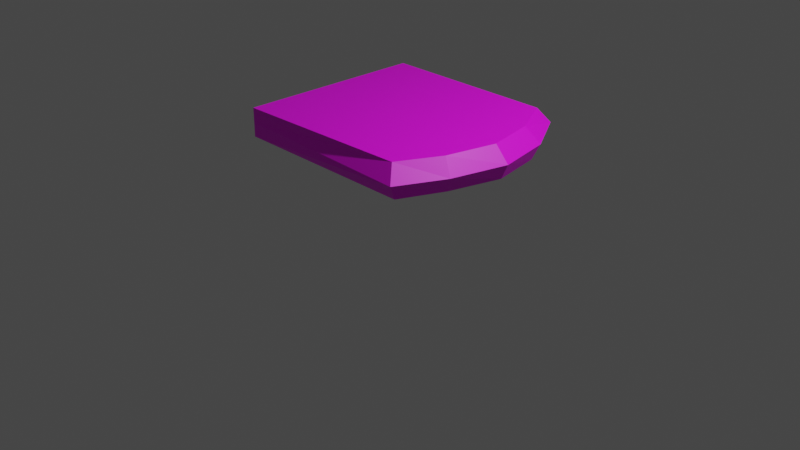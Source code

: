 # Source: bread.blend  (saved by Blender 3.3.6; exported with 4.5.12 LTS)
import bpy
from mathutils import Matrix  # noqa: F401  (used for matrix-valued properties, if any)

bpy.ops.wm.read_factory_settings(use_empty=True)
scene = bpy.context.scene
scene.name = 'Scene'

# ---- collections
col_collection = bpy.data.collections.new('Collection'); scene.collection.children.link(col_collection)

# ---- images (referenced by path relative to the original .blend; pixels are not part of the script)
import os
ASSET_DIR = os.environ.get("B2B_ASSET_DIR", "")  # directory of the original .blend (textures are referenced by path, not embedded)
HERE = os.path.dirname(os.path.abspath(__file__))  # packed textures are extracted next to this script under _unpacked/

def load_image(name, relpath, width, height, colorspace="sRGB"):
    """Load a texture the original file referenced (path relative to the .blend, or extracted next to this script)."""
    p = next((c for c in (os.path.join(HERE, relpath), os.path.join(ASSET_DIR, relpath)) if relpath and os.path.exists(c)), "")
    if p:
        img = bpy.data.images.load(p, check_existing=True)
        img.name = name
    else:  # same state as the original file: an image datablock whose file is absent (Cycles renders it pink)
        img = bpy.data.images.new(name, width, height)
        img.source = "FILE"
        img.filepath = "//" + (relpath or name)
    img.colorspace_settings.name = colorspace
    return img
img_bread = load_image('bread', 'bread.png', 1024, 1024, 'sRGB')

# ---- materials (node trees are filled in below, after node groups)
mat_material = bpy.data.materials.new('Material')
mat_material.alpha_threshold = 0.0
mat_material.use_transparent_shadow = False
mat_material.roughness = 0.5
mat_material.line_color = (0.0, 0.0, 0.0, 1.0)

# ---- material node trees
mat_material.use_nodes = True; mat_material.node_tree.nodes.clear()
_N = mat_material.node_tree.nodes; _L = mat_material.node_tree.links
n0 = _N.new('ShaderNodeOutputMaterial'); n0.name = 'Material Output'; n0.location = (300, 300)
n1 = _N.new('ShaderNodeBsdfPrincipled'); n1.name = 'Principled BSDF'; n1.location = (10, 300)
n1.distribution = 'GGX'
n1.subsurface_method = 'RANDOM_WALK_SKIN'
n1.inputs[3].default_value = 1.45
n1.inputs[27].default_value = (0.0, 0.0, 0.0, 1.0)
n1.inputs[28].default_value = 1.0
n2 = _N.new('ShaderNodeTexImage'); n2.name = 'Image Texture'; n2.location = (-268, 257)
n2.image = img_bread
_L.new(n1.outputs[0], n0.inputs[0])
_L.new(n2.outputs[0], n1.inputs[0])
n0.is_active_output = True

# ---- world
world_world = bpy.data.worlds.new('World'); scene.world = world_world
world_world.use_nodes = True; world_world.node_tree.nodes.clear()
_N = world_world.node_tree.nodes; _L = world_world.node_tree.links
n0 = _N.new('ShaderNodeOutputWorld'); n0.name = 'World Output'; n0.location = (300, 300)
n1 = _N.new('ShaderNodeBackground'); n1.name = 'Background'; n1.location = (10, 300)
n1.inputs[0].default_value = (0.05088, 0.05088, 0.05088, 1.0)
_L.new(n1.outputs[0], n0.inputs[0])
n0.is_active_output = True
world_world.color = (0.05088, 0.05088, 0.05088)
world_world.use_sun_shadow = False
world_world.sun_shadow_jitter_overblur = 0.0

# ---- cameras
cam_camera = bpy.data.cameras.new('Camera')
cam_camera.clip_end = 100.0
cam_camera.ortho_scale = 7.314

# ---- lights
light_light = bpy.data.lights.new('Light', 'POINT')
light_light.transmission_factor = 0.0
light_light.energy = 1000.0
light_light.shadow_soft_size = 0.1
light_light.shadow_maximum_resolution = 0.006
light_light.use_absolute_resolution = True

# ---- meshes
me_cube = bpy.data.meshes.new('Cube')
me_cube.from_pydata([(0.9297, 0.9492, 1.159), (0.9194, 1.0, -1.0), (-1.0, -1.0, 0.0), (0.9994, 1.081, 0.07991), (-1.0, 1.0, 1.0), (-1.0, 1.0, -1.0), (-1.0, -1.0, 1.0), (-1.0, -1.0, -1.0), (-1.0, 0.0, -1.0), (1.27, -0.009147, 1.157), (-1.0, 0.0, 1.0), (1.338, 0.0, -1.0), (-1.0, 0.5365, 1.0), (1.235, 0.5365, -1.0), (-1.0, 0.5365, -1.0), (1.166, 0.5005, 1.158), (-1.0, -0.5404, -1.0), (1.154, -0.5315, 1.156), (-1.0, -0.5404, 1.0), (1.197, -0.5404, -1.0), (-1.0, -0.9982, -1.0), (0.9357, -0.9658, 1.154), (-1.0, -0.9982, 1.0), (1.001, -0.9982, -1.0), (-1.0, 1.0, 0.0), (1.416, -0.004329, 0.07838), (-1.0, 0.0, 0.0), (1.301, 0.575, 0.0789), (-1.0, 0.5365, 0.0), (-1.0, -0.5404, 0.0), (1.275, -0.5933, 0.07785), (-1.0, -0.9982, 0.0), (1.044, -1.087, 0.07684)], [], [(32, 21, 22, 6, 2), (7, 2, 31, 20), (28, 12, 4, 24), (19, 30, 32, 23), (20, 31, 29, 16), (24, 4, 0, 3), (27, 15, 9, 25), (14, 13, 11, 8), (29, 18, 10, 26), (15, 12, 10, 9), (0, 4, 12, 15), (5, 1, 13, 14), (3, 0, 15, 27), (26, 10, 12, 28), (31, 22, 18, 29), (25, 9, 17, 30), (8, 11, 19, 16), (9, 10, 18, 17), (2, 6, 22, 31), (30, 17, 21, 32), (16, 19, 23, 20), (17, 18, 22, 21), (11, 25, 30, 19), (8, 26, 28, 14), (1, 3, 27, 13), (16, 29, 26, 8), (13, 27, 25, 11), (5, 24, 3, 1), (14, 28, 24, 5), (23, 32, 2, 7, 20)])
_uv = me_cube.uv_layers.new(name='UVMap')
_uv.uv.foreach_set('vector', [0.6322, 0.5134, 0.6496, 0.3428, 0.9557, 0.3673, 0.9557, 0.3673, 0.9557, 0.5254, 0.9486, 0.6836, 0.9486, 0.8418, 0.9483, 0.8418, 0.9483, 0.6836, 0.7055, 0.8418, 0.7055, 1.0, 0.6322, 1.0, 0.6322, 0.8418, 0.3977, 0.000849, 0.3871, 0.171, 0.3161, 0.172, 0.3315, 0.001901, 0.9483, 0.6836, 0.9483, 0.8418, 0.8759, 0.8418, 0.8759, 0.6836, 0.6555, 0.1835, 0.6555, 0.02529, 0.9606, 0.0, 0.9719, 0.171, 0.5686, 0.1705, 0.5602, 0.3417, 0.478, 0.3413, 0.4752, 0.1702, 0.07332, 0.3699, 0.07332, 0.01634, 0.1582, 0.0, 0.1582, 0.3699, 0.8759, 0.8418, 0.8759, 1.0, 0.7904, 1.0, 0.7904, 0.8418, 0.5532, 0.3593, 0.5589, 0.7028, 0.474, 0.7028, 0.4726, 0.3428, 0.6242, 0.3965, 0.6322, 0.7028, 0.5589, 0.7028, 0.5532, 0.3593, 0.0, 0.3699, 0.0, 0.06623, 0.07332, 0.01634, 0.07332, 0.3699, 0.6554, 0.1718, 0.6365, 0.3428, 0.5602, 0.3417, 0.5686, 0.1705, 0.7904, 0.8418, 0.7904, 1.0, 0.7055, 1.0, 0.7055, 0.8418, 0.9483, 0.8418, 0.9483, 1.0, 0.8759, 1.0, 0.8759, 0.8418, 0.4752, 0.1702, 0.478, 0.3413, 0.3996, 0.3419, 0.3871, 0.171, 0.1582, 0.3699, 0.1582, 0.0, 0.2437, 0.02235, 0.2437, 0.3699, 0.4726, 0.3428, 0.474, 0.7028, 0.3885, 0.7028, 0.3899, 0.3612, 0.9486, 0.8418, 0.9486, 1.0, 0.9483, 1.0, 0.9483, 0.8418, 0.3871, 0.171, 0.3996, 0.3419, 0.3376, 0.3428, 0.3161, 0.172, 0.2437, 0.3699, 0.2437, 0.02235, 0.3161, 0.05336, 0.3161, 0.3699, 0.3899, 0.3612, 0.3885, 0.7028, 0.3161, 0.7028, 0.3212, 0.3956, 0.4783, 0.0, 0.4752, 0.1702, 0.3871, 0.171, 0.3977, 0.000849, 0.7904, 0.6836, 0.7904, 0.8418, 0.7055, 0.8418, 0.7055, 0.6836, 0.6453, 0.001399, 0.6554, 0.1718, 0.5686, 0.1705, 0.5647, 0.0002208, 0.8759, 0.6836, 0.8759, 0.8418, 0.7904, 0.8418, 0.7904, 0.6836, 0.5647, 0.0002208, 0.5686, 0.1705, 0.4752, 0.1702, 0.4783, 0.0, 0.6554, 0.3416, 0.6555, 0.1835, 0.9719, 0.171, 0.959, 0.3416, 0.7055, 0.6836, 0.7055, 0.8418, 0.6322, 0.8418, 0.6322, 0.6836, 0.6393, 0.6836, 0.6322, 0.5134, 0.9557, 0.5254, 0.9557, 0.6836, 0.9557, 0.6836])
me_cube.materials.append(mat_material)
me_cube.use_mirror_vertex_groups = False
me_cube.update()

# ---- objects
ob_cube = bpy.data.objects.new('Cube', me_cube)
ob_light = bpy.data.objects.new('Light', light_light)
ob_camera = bpy.data.objects.new('Camera', cam_camera)

# ---- transforms, parenting, visibility, modifiers, constraints
ob_cube.location = (0.0, 0.0, 1.027)
ob_cube.scale = (1.0, 1.0, 0.1507)
ob_cube.lock_rotations_4d = False
ob_cube.empty_display_type = 'ARROWS'
ob_cube.lineart.crease_threshold = 0.0
ob_light.location = (4.076, 1.005, 5.904)
ob_light.rotation_euler = (0.6503, 0.05522, 1.866)
ob_light.lock_rotations_4d = False
ob_light.empty_display_type = 'ARROWS'
ob_light.color = (0.0, 0.0, 0.0, 0.0)
ob_light.lineart.crease_threshold = 0.0
ob_camera.location = (7.359, -6.926, 4.958)
ob_camera.rotation_euler = (1.109, 0.0, 0.8149)
ob_camera.lock_rotations_4d = False
ob_camera.empty_display_type = 'ARROWS'
ob_camera.color = (0.0, 0.0, 0.0, 0.0)
ob_camera.display_type = 'WIRE'
ob_camera.lineart.crease_threshold = 0.0

# ---- collection membership
col_collection.objects.link(ob_cube)
col_collection.objects.link(ob_light)
col_collection.objects.link(ob_camera)

# ---- scene / render settings (as saved in the file)
scene.camera = ob_camera
scene.frame_start = 1; scene.frame_end = 250; scene.frame_set(1)
scene.render.engine = 'BLENDER_EEVEE_NEXT'
scene.cycles.sampling_pattern = 'TABULATED_SOBOL'
scene.cycles.use_light_tree = False
scene.view_settings.view_transform = 'Filmic'
bpy.context.view_layer.update()
